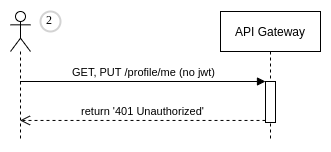

The diagram above was exported from draw.io. Its source (the exported page's mxGraphModel, read from the mxfile embedded in the PNG):
<mxGraphModel dx="1390" dy="714" grid="1" gridSize="10" guides="1" tooltips="1" connect="1" arrows="1" fold="1" page="1" pageScale="1" pageWidth="827" pageHeight="1169" math="0" shadow="0">
  <root>
    <mxCell id="0" />
    <mxCell id="1" parent="0" />
    <mxCell id="2" value="" style="shape=umlLifeline;participant=umlActor;perimeter=lifelinePerimeter;whiteSpace=wrap;html=1;container=1;collapsible=0;recursiveResize=0;verticalAlign=top;spacingTop=36;outlineConnect=0;" vertex="1" parent="1">
      <mxGeometry x="80" y="220" width="20" height="130" as="geometry" />
    </mxCell>
    <mxCell id="3" value="API Gateway" style="shape=umlLifeline;perimeter=lifelinePerimeter;whiteSpace=wrap;html=1;container=1;collapsible=0;recursiveResize=0;outlineConnect=0;fillColor=#ffffff;" vertex="1" parent="1">
      <mxGeometry x="290" y="220" width="100" height="130" as="geometry" />
    </mxCell>
    <mxCell id="4" value="" style="html=1;points=[];perimeter=orthogonalPerimeter;fillColor=#ffffff;" vertex="1" parent="3">
      <mxGeometry x="45" y="70" width="10" height="41" as="geometry" />
    </mxCell>
    <mxCell id="5" value="2" style="ellipse;whiteSpace=wrap;html=1;aspect=fixed;strokeWidth=2;fontFamily=Tahoma;spacingBottom=4;spacingRight=2;strokeColor=#d3d3d3;fillColor=#ffffff;" vertex="1" parent="1">
      <mxGeometry x="110" y="220" width="20" height="20" as="geometry" />
    </mxCell>
    <mxCell id="6" value="GET, PUT /profile/me (no jwt)" style="html=1;verticalAlign=bottom;endArrow=block;entryX=0;entryY=0;" edge="1" source="2" target="4" parent="1">
      <mxGeometry relative="1" as="geometry">
        <mxPoint x="265" y="470" as="sourcePoint" />
      </mxGeometry>
    </mxCell>
    <mxCell id="7" value="return '401 Unauthorized'" style="html=1;verticalAlign=bottom;endArrow=open;dashed=1;endSize=8;exitX=0;exitY=0.95;" edge="1" source="4" target="2" parent="1">
      <mxGeometry relative="1" as="geometry">
        <mxPoint x="265" y="546" as="targetPoint" />
      </mxGeometry>
    </mxCell>
  </root>
</mxGraphModel>